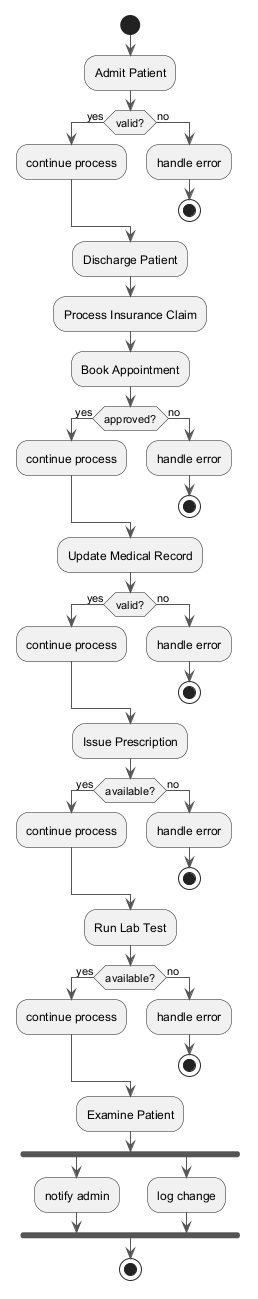

The diagram above was rendered by PlantUML. Its source (embedded in the PNG):
@startuml
skinparam backgroundColor #FFFFFF
skinparam classBackgroundColor #E8F4FA
skinparam classBorderColor #2C7DA0
skinparam ArrowColor #555555
start
:Admit Patient;
if (valid?) then (yes)
:continue process;
else (no)
:handle error;
stop
endif
:Discharge Patient;
:Process Insurance Claim;
:Book Appointment;
if (approved?) then (yes)
:continue process;
else (no)
:handle error;
stop
endif
:Update Medical Record;
if (valid?) then (yes)
:continue process;
else (no)
:handle error;
stop
endif
:Issue Prescription;
if (available?) then (yes)
:continue process;
else (no)
:handle error;
stop
endif
:Run Lab Test;
if (available?) then (yes)
:continue process;
else (no)
:handle error;
stop
endif
:Examine Patient;
fork
:notify admin;
fork again
:log change;
end fork
stop
@enduml